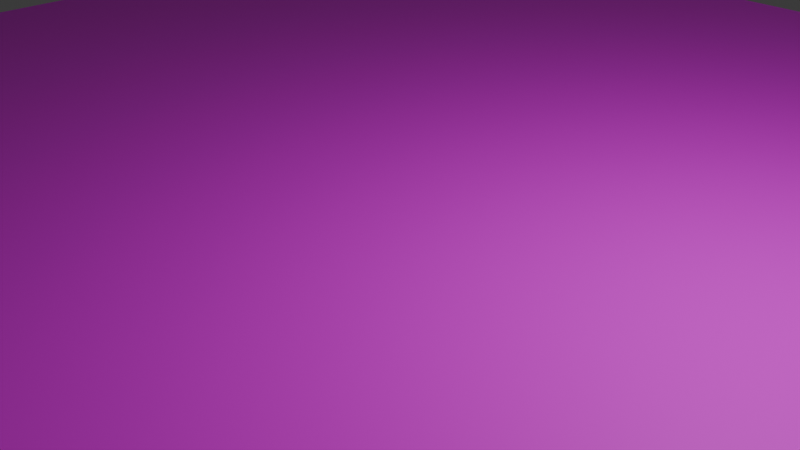 # Source: NormalPlatform.blend  (saved by Blender 4.3.34; exported with 4.5.12 LTS)
import bpy
from mathutils import Matrix  # noqa: F401  (used for matrix-valued properties, if any)

bpy.ops.wm.read_factory_settings(use_empty=True)
scene = bpy.context.scene
scene.name = 'Scene'

# ---- collections
col_collection = bpy.data.collections.new('Collection'); scene.collection.children.link(col_collection)

# ---- images (referenced by path relative to the original .blend; pixels are not part of the script)
import os
ASSET_DIR = os.environ.get("B2B_ASSET_DIR", "")  # directory of the original .blend (textures are referenced by path, not embedded)
HERE = os.path.dirname(os.path.abspath(__file__))  # packed textures are extracted next to this script under _unpacked/

def load_image(name, relpath, width, height, colorspace="sRGB"):
    """Load a texture the original file referenced (path relative to the .blend, or extracted next to this script)."""
    p = next((c for c in (os.path.join(HERE, relpath), os.path.join(ASSET_DIR, relpath)) if relpath and os.path.exists(c)), "")
    if p:
        img = bpy.data.images.load(p, check_existing=True)
        img.name = name
    else:  # same state as the original file: an image datablock whose file is absent (Cycles renders it pink)
        img = bpy.data.images.new(name, width, height)
        img.source = "FILE"
        img.filepath = "//" + (relpath or name)
    img.colorspace_settings.name = colorspace
    return img
img_colormap_png = load_image('Colormap.png', 'Colormap.png', 1024, 1024, 'sRGB')

# ---- materials (node trees are filled in below, after node groups)
mat_material = bpy.data.materials.new('Material')
mat_material.alpha_threshold = 0.0
mat_material.roughness = 0.5
mat_material.line_color = (0.0, 0.0, 0.0, 1.0)

# ---- material node trees
mat_material.use_nodes = True; mat_material.node_tree.nodes.clear()
_N = mat_material.node_tree.nodes; _L = mat_material.node_tree.links
n0 = _N.new('ShaderNodeOutputMaterial'); n0.name = 'Material Output'; n0.location = (200, 100)
n1 = _N.new('ShaderNodeBsdfPrincipled'); n1.name = 'Principled BSDF'; n1.location = (-200, 100)
n1.inputs[3].default_value = 1.45
n2 = _N.new('ShaderNodeTexImage'); n2.name = '画像テクスチャ'; n2.location = (-490, 80)
n2.image = img_colormap_png
_L.new(n1.outputs[0], n0.inputs[0])
_L.new(n2.outputs[0], n1.inputs[0])
n0.is_active_output = True

# ---- world
world_world = bpy.data.worlds.new('World'); scene.world = world_world
world_world.use_nodes = True; world_world.node_tree.nodes.clear()
_N = world_world.node_tree.nodes; _L = world_world.node_tree.links
n0 = _N.new('ShaderNodeOutputWorld'); n0.name = 'World Output'; n0.location = (200, 100)
n1 = _N.new('ShaderNodeBackground'); n1.name = 'Background'; n1.location = (-200, 100)
n1.inputs[0].default_value = (0.05088, 0.05088, 0.05088, 1.0)
_L.new(n1.outputs[0], n0.inputs[0])
n0.is_active_output = True
world_world.color = (0.05088, 0.05088, 0.05088)
world_world.sun_shadow_jitter_overblur = 0.0

# ---- cameras
cam_camera = bpy.data.cameras.new('Camera')
cam_camera.clip_end = 100.0
cam_camera.ortho_scale = 7.314

# ---- lights
light_light = bpy.data.lights.new('Light', 'POINT')
light_light.energy = 1000.0
light_light.shadow_soft_size = 0.1

# ---- meshes
me_cube = bpy.data.meshes.new('Cube')
me_cube.from_pydata([(10.0, 10.0, 0.0), (10.0, 10.0, -20.0), (10.0, -10.0, 0.0), (10.0, -10.0, -20.0), (-10.0, 10.0, 0.0), (-10.0, 10.0, -20.0), (-10.0, -10.0, 0.0), (-10.0, -10.0, -20.0)], [], [(0, 4, 6, 2), (3, 2, 6, 7), (7, 6, 4, 5), (5, 1, 3, 7), (1, 0, 2, 3), (5, 4, 0, 1)])
_uv = me_cube.uv_layers.new(name='UVMap')
_uv.uv.foreach_set('vector', [0.2, 0.3, 0.2, 0.3, 0.2, 0.3, 0.2, 0.3, 0.85, 0.1, 0.85, 0.1, 0.85, 0.1, 0.85, 0.1, 0.85, 0.1, 0.85, 0.1, 0.85, 0.1, 0.85, 0.1, 0.2, 0.3, 0.2, 0.3, 0.2, 0.3, 0.2, 0.3, 0.85, 0.1, 0.85, 0.1, 0.85, 0.1, 0.85, 0.1, 0.85, 0.1, 0.85, 0.1, 0.85, 0.1, 0.85, 0.1])
me_cube.materials.append(mat_material)
me_cube.use_mirror_vertex_groups = False
me_cube.update()

# ---- objects
ob_cube = bpy.data.objects.new('Cube', me_cube)
ob_light = bpy.data.objects.new('Light', light_light)
ob_camera = bpy.data.objects.new('Camera', cam_camera)

# ---- transforms, parenting, visibility, modifiers, constraints
ob_cube.location = (0.0, 0.0, 0.0)
ob_cube.lock_rotations_4d = False
ob_cube.empty_display_type = 'ARROWS'
ob_cube.lineart.crease_threshold = 0.0
ob_light.location = (4.076, 1.005, 5.904)
ob_light.rotation_euler = (0.6503, 0.05522, 1.866)
ob_light.lock_rotations_4d = False
ob_light.empty_display_type = 'ARROWS'
ob_light.color = (0.0, 0.0, 0.0, 0.0)
ob_light.lineart.crease_threshold = 0.0
ob_camera.location = (7.359, -6.926, 4.958)
ob_camera.rotation_euler = (1.109, 0.0, 0.8149)
ob_camera.lock_rotations_4d = False
ob_camera.empty_display_type = 'ARROWS'
ob_camera.color = (0.0, 0.0, 0.0, 0.0)
ob_camera.display_type = 'WIRE'
ob_camera.lineart.crease_threshold = 0.0

# ---- collection membership
col_collection.objects.link(ob_cube)
col_collection.objects.link(ob_light)
col_collection.objects.link(ob_camera)

# ---- scene / render settings (as saved in the file)
scene.camera = ob_camera
scene.frame_start = 1; scene.frame_end = 250; scene.frame_set(1)
scene.render.engine = 'BLENDER_EEVEE_NEXT'
bpy.context.view_layer.update()
